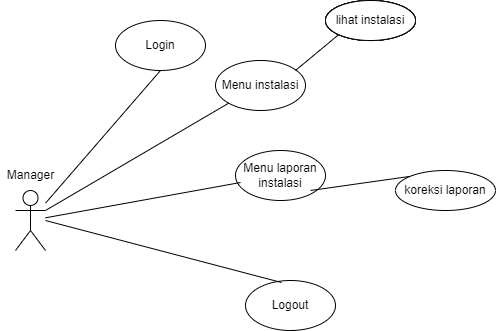

The diagram above was exported from draw.io. Its source (the exported page's mxGraphModel, read from the mxfile embedded in the PNG):
<mxGraphModel dx="1490" dy="356" grid="1" gridSize="10" guides="1" tooltips="1" connect="1" arrows="1" fold="1" page="1" pageScale="1" pageWidth="850" pageHeight="1100" math="0" shadow="0">
  <root>
    <mxCell id="0" />
    <mxCell id="1" parent="0" />
    <mxCell id="3ihuXeK1OLf3feQNJ3xN-1" value="" style="shape=umlActor;verticalLabelPosition=bottom;verticalAlign=top;html=1;outlineConnect=0;" parent="1" vertex="1">
      <mxGeometry x="10" y="250" width="30" height="60" as="geometry" />
    </mxCell>
    <mxCell id="3ihuXeK1OLf3feQNJ3xN-2" value="Logout" style="ellipse;whiteSpace=wrap;html=1;" parent="1" vertex="1">
      <mxGeometry x="240" y="340" width="90" height="50" as="geometry" />
    </mxCell>
    <mxCell id="3ihuXeK1OLf3feQNJ3xN-4" value="Login" style="ellipse;whiteSpace=wrap;html=1;" parent="1" vertex="1">
      <mxGeometry x="110" y="80" width="90" height="50" as="geometry" />
    </mxCell>
    <mxCell id="3ihuXeK1OLf3feQNJ3xN-6" value="&lt;span&gt;Menu instalasi&lt;/span&gt;" style="ellipse;whiteSpace=wrap;html=1;" parent="1" vertex="1">
      <mxGeometry x="210" y="120" width="90" height="50" as="geometry" />
    </mxCell>
    <mxCell id="3ihuXeK1OLf3feQNJ3xN-7" value="&lt;span&gt;Menu laporan&lt;br&gt;instalasi&lt;br&gt;&lt;/span&gt;" style="ellipse;whiteSpace=wrap;html=1;" parent="1" vertex="1">
      <mxGeometry x="230" y="210" width="90" height="50" as="geometry" />
    </mxCell>
    <mxCell id="3ihuXeK1OLf3feQNJ3xN-9" value="" style="endArrow=none;html=1;rounded=0;entryX=0.5;entryY=1;entryDx=0;entryDy=0;" parent="1" source="3ihuXeK1OLf3feQNJ3xN-1" target="3ihuXeK1OLf3feQNJ3xN-4" edge="1">
      <mxGeometry width="50" height="50" relative="1" as="geometry">
        <mxPoint x="40" y="250" as="sourcePoint" />
        <mxPoint x="90" y="200" as="targetPoint" />
      </mxGeometry>
    </mxCell>
    <mxCell id="3ihuXeK1OLf3feQNJ3xN-10" value="" style="endArrow=none;html=1;rounded=0;entryX=0;entryY=1;entryDx=0;entryDy=0;exitX=1;exitY=0.3333333333333333;exitDx=0;exitDy=0;exitPerimeter=0;" parent="1" source="3ihuXeK1OLf3feQNJ3xN-1" target="3ihuXeK1OLf3feQNJ3xN-6" edge="1">
      <mxGeometry width="50" height="50" relative="1" as="geometry">
        <mxPoint x="50" y="260" as="sourcePoint" />
        <mxPoint x="165" y="140" as="targetPoint" />
      </mxGeometry>
    </mxCell>
    <mxCell id="3ihuXeK1OLf3feQNJ3xN-11" value="" style="endArrow=none;html=1;rounded=0;entryX=0.056;entryY=0.64;entryDx=0;entryDy=0;entryPerimeter=0;" parent="1" source="3ihuXeK1OLf3feQNJ3xN-1" target="3ihuXeK1OLf3feQNJ3xN-7" edge="1">
      <mxGeometry width="50" height="50" relative="1" as="geometry">
        <mxPoint x="60" y="270" as="sourcePoint" />
        <mxPoint x="175" y="150" as="targetPoint" />
      </mxGeometry>
    </mxCell>
    <mxCell id="3ihuXeK1OLf3feQNJ3xN-14" value="" style="endArrow=none;html=1;rounded=0;entryX=0.4;entryY=0.04;entryDx=0;entryDy=0;entryPerimeter=0;" parent="1" target="3ihuXeK1OLf3feQNJ3xN-2" edge="1">
      <mxGeometry width="50" height="50" relative="1" as="geometry">
        <mxPoint x="40" y="280" as="sourcePoint" />
        <mxPoint x="145" y="190" as="targetPoint" />
      </mxGeometry>
    </mxCell>
    <mxCell id="3ihuXeK1OLf3feQNJ3xN-18" value="Manager" style="text;html=1;align=center;verticalAlign=middle;resizable=0;points=[];autosize=1;strokeColor=none;fillColor=none;" parent="1" vertex="1">
      <mxGeometry x="-5" y="225" width="60" height="20" as="geometry" />
    </mxCell>
    <mxCell id="3ihuXeK1OLf3feQNJ3xN-19" value="Create manager" style="ellipse;whiteSpace=wrap;html=1;" parent="1" vertex="1">
      <mxGeometry x="320" y="60" width="90" height="40" as="geometry" />
    </mxCell>
    <mxCell id="3ihuXeK1OLf3feQNJ3xN-21" value="" style="endArrow=none;html=1;rounded=0;entryX=0;entryY=1;entryDx=0;entryDy=0;" parent="1" target="3ihuXeK1OLf3feQNJ3xN-19" edge="1">
      <mxGeometry width="50" height="50" relative="1" as="geometry">
        <mxPoint x="290" y="130" as="sourcePoint" />
        <mxPoint x="340" y="80" as="targetPoint" />
      </mxGeometry>
    </mxCell>
    <mxCell id="3ihuXeK1OLf3feQNJ3xN-24" value="Create manager" style="ellipse;whiteSpace=wrap;html=1;" parent="1" vertex="1">
      <mxGeometry x="320" y="60" width="90" height="40" as="geometry" />
    </mxCell>
    <mxCell id="3ihuXeK1OLf3feQNJ3xN-25" value="Create manager" style="ellipse;whiteSpace=wrap;html=1;" parent="1" vertex="1">
      <mxGeometry x="320" y="60" width="90" height="40" as="geometry" />
    </mxCell>
    <mxCell id="3ihuXeK1OLf3feQNJ3xN-27" value="Create manager" style="ellipse;whiteSpace=wrap;html=1;" parent="1" vertex="1">
      <mxGeometry x="320" y="60" width="90" height="40" as="geometry" />
    </mxCell>
    <mxCell id="3ihuXeK1OLf3feQNJ3xN-29" value="lihat instalasi" style="ellipse;whiteSpace=wrap;html=1;" parent="1" vertex="1">
      <mxGeometry x="320" y="60" width="90" height="40" as="geometry" />
    </mxCell>
    <mxCell id="3ihuXeK1OLf3feQNJ3xN-37" value="koreksi laporan" style="ellipse;whiteSpace=wrap;html=1;" parent="1" vertex="1">
      <mxGeometry x="390" y="230" width="100" height="40" as="geometry" />
    </mxCell>
    <mxCell id="3ihuXeK1OLf3feQNJ3xN-43" value="" style="endArrow=none;html=1;rounded=0;entryX=0;entryY=0;entryDx=0;entryDy=0;" parent="1" target="3ihuXeK1OLf3feQNJ3xN-37" edge="1">
      <mxGeometry width="50" height="50" relative="1" as="geometry">
        <mxPoint x="305" y="250" as="sourcePoint" />
        <mxPoint x="410" y="265" as="targetPoint" />
      </mxGeometry>
    </mxCell>
  </root>
</mxGraphModel>